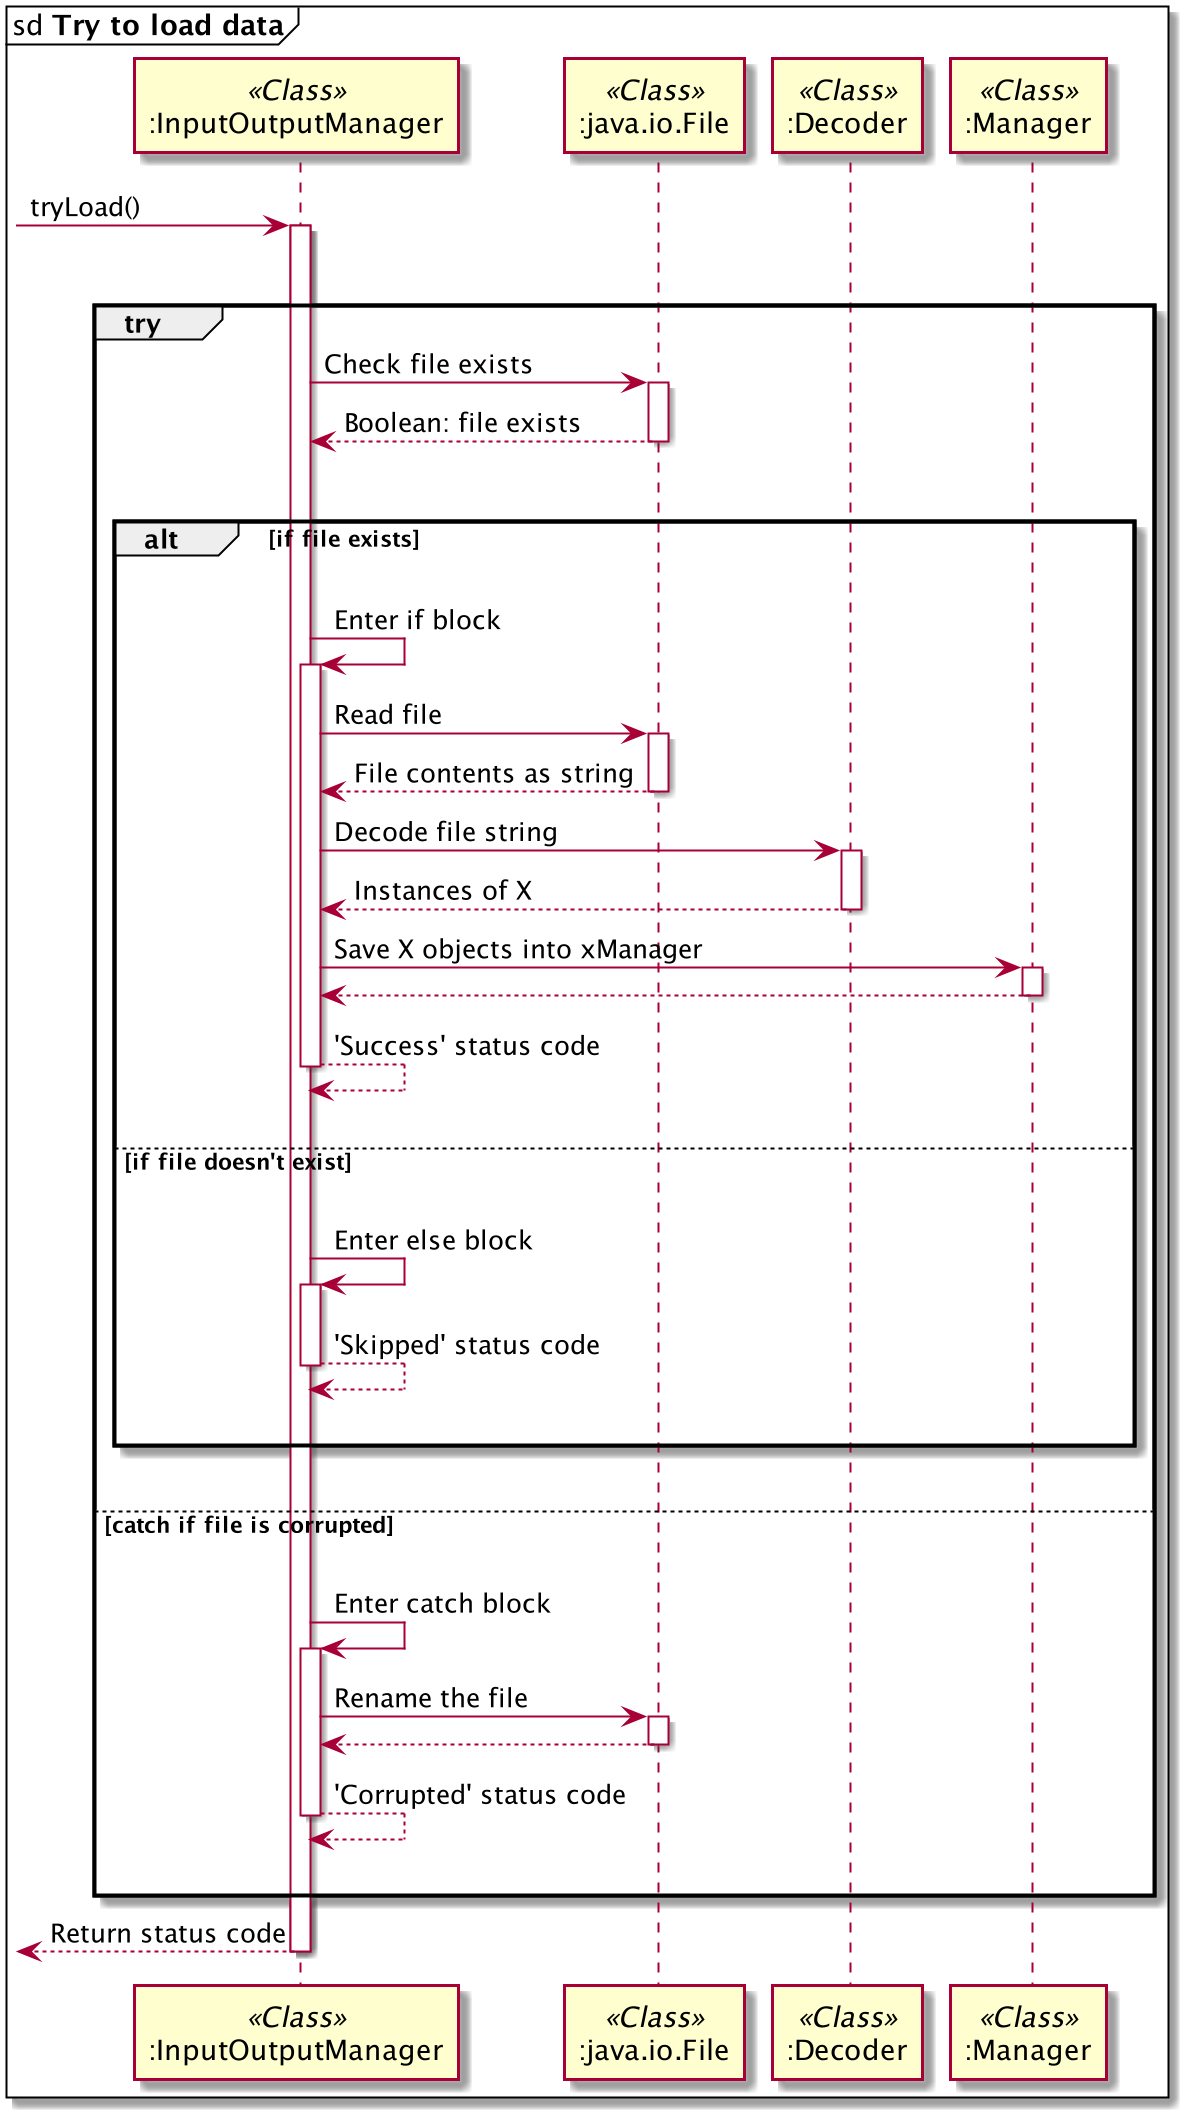

The diagram above was rendered by PlantUML. Its source (embedded in the PNG):
@startuml
mainframe sd <b>Try to load data</b>

participant ":InputOutputManager" as IO << Class >>
participant ":java.io.File" as File << Class >>
participant ":Decoder" as Dec << Class >>
participant ":Manager" as Man << Class >>

-> IO ++ : tryLoad()
|||
group try
    IO -> File ++ : Check file exists
    IO <-- File -- : Boolean: file exists
    |||
    alt if file exists
        |||
        IO -> IO ++ : Enter if block
            IO -> File ++ : Read file
            IO <-- File -- : File contents as string
            IO -> Dec ++ : Decode file string
            IO <-- Dec -- : Instances of X
            IO -> Man ++ : Save X objects into xManager
            IO <-- Man --
        IO <-- IO -- : 'Success' status code
        |||
    else if file doesn't exist
        |||
        IO -> IO ++ : Enter else block
        IO <-- IO -- : 'Skipped' status code
        |||
    end alt
    |||
else catch if file is corrupted
    |||
    IO -> IO ++ : Enter catch block
        IO -> File ++ : Rename the file
        IO <-- File --
    IO <-- IO -- : 'Corrupted' status code
    |||
end group
<-- IO -- : Return status code
@enduml